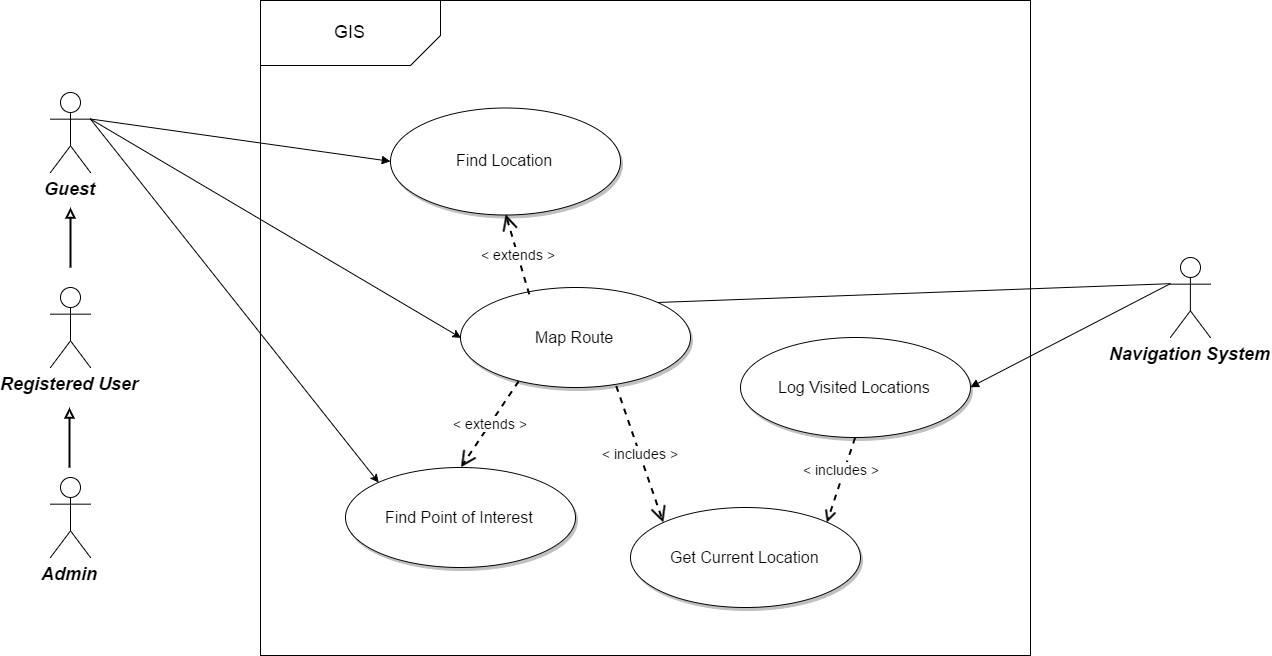

The diagram above was exported from draw.io. Its source (the exported page's mxGraphModel, read from the mxfile embedded in the PNG):
<mxGraphModel dx="1226" dy="595" grid="1" gridSize="10" guides="1" tooltips="1" connect="1" arrows="1" fold="1" page="0" pageScale="1.5" pageWidth="826" pageHeight="1169" background="#ffffff" math="0" shadow="0">
  <root>
    <mxCell id="0" style=";html=1;" />
    <mxCell id="1" style=";html=1;" parent="0" />
    <mxCell id="90" value="Guest" style="shape=umlActor;verticalLabelPosition=bottom;verticalAlign=top;fillColor=#FFFFFF;strokeColor=#000000;fontStyle=3;fontSize=18;fontFamily=Helvetica;strokeWidth=1;html=1;gradientColor=none;" parent="1" vertex="1">
      <mxGeometry x="160" y="275" width="40" height="80" as="geometry" />
    </mxCell>
    <mxCell id="93" value="Admin" style="shape=umlActor;verticalLabelPosition=bottom;verticalAlign=top;fillColor=#FFFFFF;strokeColor=#000000;fontStyle=3;fontSize=18;fontFamily=Helvetica;strokeWidth=1;html=1;gradientColor=none;" parent="1" vertex="1">
      <mxGeometry x="160" y="660" width="40" height="80" as="geometry" />
    </mxCell>
    <mxCell id="122" value="&lt;font style=&quot;font-size: 16px&quot;&gt;Find Location&lt;/font&gt;" style="shape=mxgraph.flowchart.on-page_reference;fillColor=#FFFFFF;strokeColor=#000000;strokeWidth=1;shadow=1;gradientColor=none;html=1;" parent="1" vertex="1">
      <mxGeometry x="500" y="290" width="230" height="107" as="geometry" />
    </mxCell>
    <mxCell id="127" value="&lt;font style=&quot;font-size: 16px&quot;&gt;Map Route&lt;/font&gt;" style="shape=mxgraph.flowchart.on-page_reference;fillColor=#FFFFFF;strokeColor=#000000;strokeWidth=1;shadow=1;gradientColor=none;html=1;" parent="1" vertex="1">
      <mxGeometry x="570" y="470" width="230" height="100" as="geometry" />
    </mxCell>
    <mxCell id="141" value="" style="edgeStyle=none;strokeWidth=1;endArrow=block;endFill=1;strokeColor=#000000;html=1;exitX=1;exitY=0.3333333333333333;exitPerimeter=0;entryX=0;entryY=0.5;entryPerimeter=0;" parent="1" source="90" target="122" edge="1">
      <mxGeometry width="100" height="100" as="geometry">
        <mxPoint y="100" as="sourcePoint" />
        <mxPoint x="400" y="340" as="targetPoint" />
      </mxGeometry>
    </mxCell>
    <mxCell id="197" value="" style="whiteSpace=wrap;html=1;fillColor=none;" parent="1" vertex="1">
      <mxGeometry x="370" y="183" width="770" height="655" as="geometry" />
    </mxCell>
    <mxCell id="203" value="" style="endArrow=block;html=1;strokeWidth=2;endFill=0;" edge="1" parent="1">
      <mxGeometry width="50" height="50" relative="1" as="geometry">
        <mxPoint x="179" y="650" as="sourcePoint" />
        <mxPoint x="179" y="590" as="targetPoint" />
      </mxGeometry>
    </mxCell>
    <mxCell id="213" value="Registered User" style="shape=umlActor;verticalLabelPosition=bottom;verticalAlign=top;fillColor=#FFFFFF;strokeColor=#000000;fontStyle=3;fontSize=18;fontFamily=Helvetica;strokeWidth=1;html=1;gradientColor=none;" vertex="1" parent="1">
      <mxGeometry x="160" y="470" width="40" height="80" as="geometry" />
    </mxCell>
    <mxCell id="215" value="" style="endArrow=block;html=1;strokeWidth=2;endFill=0;" edge="1" parent="1">
      <mxGeometry width="50" height="50" relative="1" as="geometry">
        <mxPoint x="180" y="450" as="sourcePoint" />
        <mxPoint x="180" y="390" as="targetPoint" />
      </mxGeometry>
    </mxCell>
    <mxCell id="218" value="&lt;font style=&quot;font-size: 16px&quot;&gt;Find Point of Interest&lt;/font&gt;" style="shape=mxgraph.flowchart.on-page_reference;fillColor=#FFFFFF;strokeColor=#000000;strokeWidth=1;shadow=1;gradientColor=none;html=1;" vertex="1" parent="1">
      <mxGeometry x="455" y="650" width="230" height="100" as="geometry" />
    </mxCell>
    <mxCell id="219" value="&lt;font style=&quot;font-size: 16px&quot;&gt;Get Current Location&lt;/font&gt;" style="shape=mxgraph.flowchart.on-page_reference;fillColor=#FFFFFF;strokeColor=#000000;strokeWidth=1;shadow=1;gradientColor=none;html=1;" vertex="1" parent="1">
      <mxGeometry x="740" y="690" width="230" height="100" as="geometry" />
    </mxCell>
    <mxCell id="220" value="&lt;font style=&quot;font-size: 16px&quot;&gt;Log Visited Locations&lt;/font&gt;" style="shape=mxgraph.flowchart.on-page_reference;fillColor=#FFFFFF;strokeColor=#000000;strokeWidth=1;shadow=1;gradientColor=none;html=1;" vertex="1" parent="1">
      <mxGeometry x="850" y="520" width="230" height="100" as="geometry" />
    </mxCell>
    <mxCell id="221" value="Navigation System" style="shape=umlActor;verticalLabelPosition=bottom;verticalAlign=top;fillColor=#FFFFFF;strokeColor=#000000;fontStyle=3;fontSize=18;fontFamily=Helvetica;strokeWidth=1;html=1;gradientColor=none;" vertex="1" parent="1">
      <mxGeometry x="1279.88232421875" y="440" width="40" height="80" as="geometry" />
    </mxCell>
    <mxCell id="224" value="" style="edgeStyle=none;strokeWidth=1;endArrow=block;endFill=1;strokeColor=#000000;html=1;exitX=0;exitY=0.3333333333333333;exitPerimeter=0;entryX=1;entryY=0.5;entryPerimeter=0;" edge="1" parent="1" source="221" target="220">
      <mxGeometry x="747" y="36" width="100" height="100" as="geometry">
        <mxPoint x="946.8823529411766" y="337.47058823529414" as="sourcePoint" />
        <mxPoint x="1200" y="800" as="targetPoint" />
      </mxGeometry>
    </mxCell>
    <mxCell id="226" value="&lt;font style=&quot;font-size: 14px&quot;&gt;&amp;lt; includes&lt;font&gt;&amp;nbsp;&lt;/font&gt;&amp;gt;&lt;/font&gt;" style="html=1;verticalAlign=bottom;endArrow=open;dashed=1;endSize=8;strokeWidth=2;exitX=0.5;exitY=1;exitPerimeter=0;entryX=0.855;entryY=0.145;entryPerimeter=0;" edge="1" parent="1" source="220" target="219">
      <mxGeometry relative="1" as="geometry">
        <mxPoint x="280" y="820" as="sourcePoint" />
        <mxPoint x="200" y="820" as="targetPoint" />
      </mxGeometry>
    </mxCell>
    <mxCell id="227" value="&lt;font style=&quot;font-size: 14px&quot;&gt;&amp;lt; extends &amp;gt;&lt;/font&gt;" style="endArrow=open;endSize=12;dashed=1;html=1;strokeWidth=2;exitX=0.3;exitY=0.068;exitPerimeter=0;entryX=0.5;entryY=1;entryPerimeter=0;" edge="1" parent="1" source="127" target="122">
      <mxGeometry width="160" relative="1" as="geometry">
        <mxPoint x="750" y="390" as="sourcePoint" />
        <mxPoint x="680" y="420" as="targetPoint" />
      </mxGeometry>
    </mxCell>
    <mxCell id="228" value="" style="endArrow=none;html=1;strokeWidth=1;exitX=0;exitY=0.3333333333333333;exitPerimeter=0;entryX=0.855;entryY=0.145;entryPerimeter=0;endFill=0;" edge="1" parent="1" source="221" target="127">
      <mxGeometry width="50" height="50" relative="1" as="geometry">
        <mxPoint x="120" y="870" as="sourcePoint" />
        <mxPoint x="170" y="820" as="targetPoint" />
      </mxGeometry>
    </mxCell>
    <mxCell id="229" value="" style="endArrow=classic;html=1;strokeWidth=1;exitX=1;exitY=0.3333333333333333;exitPerimeter=0;entryX=0.145;entryY=0.145;entryPerimeter=0;" edge="1" parent="1" source="90" target="218">
      <mxGeometry width="50" height="50" relative="1" as="geometry">
        <mxPoint x="120" y="870" as="sourcePoint" />
        <mxPoint x="170" y="820" as="targetPoint" />
      </mxGeometry>
    </mxCell>
    <mxCell id="230" value="&lt;font style=&quot;font-size: 14px&quot;&gt;&amp;lt; includes &amp;gt;&lt;/font&gt;" style="endArrow=open;endSize=12;dashed=1;html=1;strokeWidth=2;entryX=0.145;entryY=0.145;entryPerimeter=0;exitX=0.678;exitY=0.985;exitPerimeter=0;" edge="1" parent="1" source="127" target="219">
      <mxGeometry width="160" relative="1" as="geometry">
        <mxPoint x="730" y="590" as="sourcePoint" />
        <mxPoint x="280" y="820" as="targetPoint" />
      </mxGeometry>
    </mxCell>
    <mxCell id="232" value="&lt;font style=&quot;font-size: 14px&quot;&gt;&amp;lt; extends &amp;gt;&lt;/font&gt;" style="endArrow=open;endSize=12;dashed=1;html=1;strokeWidth=2;exitX=0.254;exitY=0.938;exitPerimeter=0;entryX=0.5;entryY=0;entryPerimeter=0;" edge="1" parent="1" source="127" target="218">
      <mxGeometry width="160" relative="1" as="geometry">
        <mxPoint x="880.4705882352941" y="599.7058823529412" as="sourcePoint" />
        <mxPoint x="540" y="560" as="targetPoint" />
      </mxGeometry>
    </mxCell>
    <mxCell id="235" value="" style="endArrow=classic;html=1;strokeWidth=1;entryX=0;entryY=0.5;entryPerimeter=0;exitX=1;exitY=0.3333333333333333;exitPerimeter=0;" edge="1" parent="1" source="90" target="127">
      <mxGeometry width="50" height="50" relative="1" as="geometry">
        <mxPoint x="180" y="950" as="sourcePoint" />
        <mxPoint x="230" y="900" as="targetPoint" />
      </mxGeometry>
    </mxCell>
    <mxCell id="236" value="&lt;font style=&quot;font-size: 18px&quot;&gt;GIS&lt;/font&gt;" style="shape=card;whiteSpace=wrap;html=1;rounded=0;strokeColor=#000000;fillColor=#ffffff;rotation=0;flipV=1;flipH=1;" vertex="1" parent="1">
      <mxGeometry x="370" y="183" width="180" height="65" as="geometry" />
    </mxCell>
  </root>
</mxGraphModel>